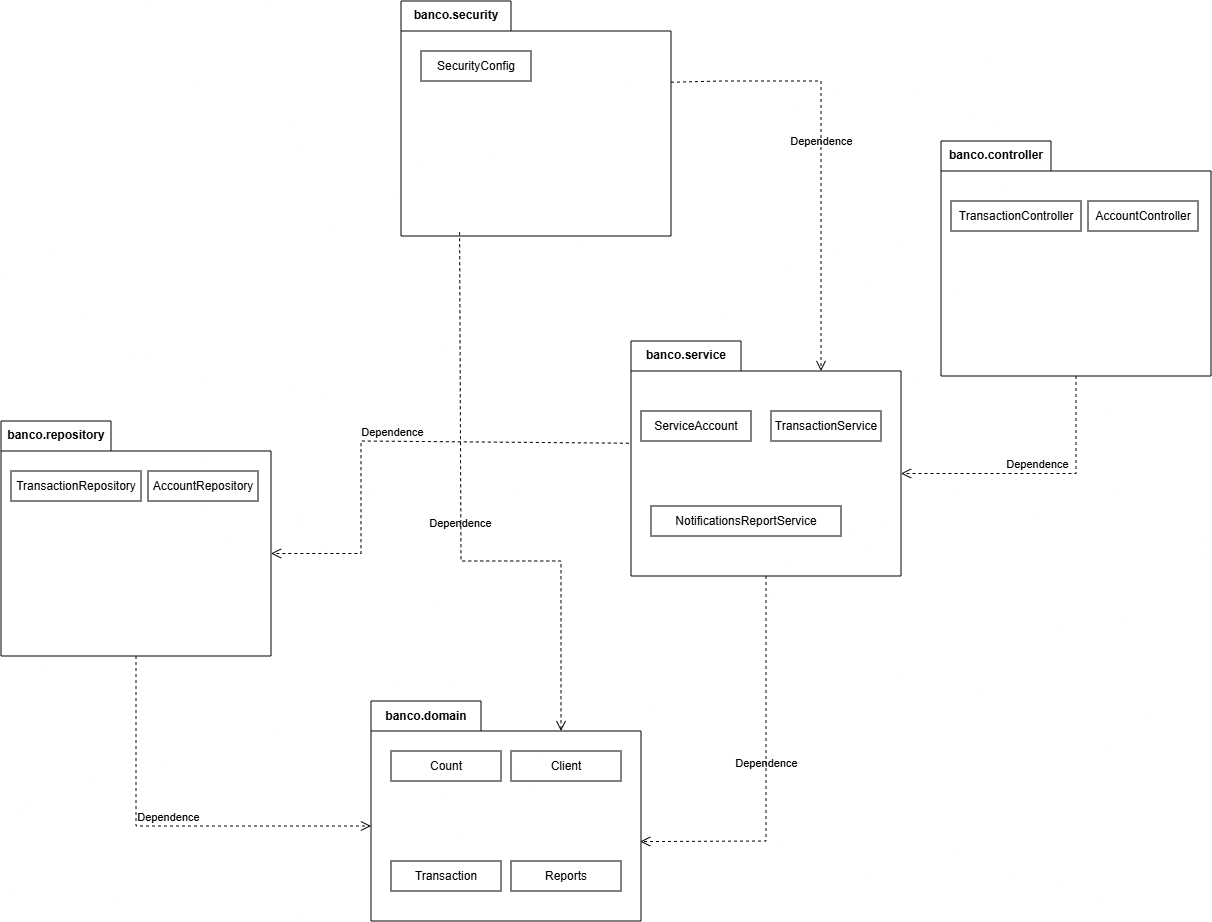

The diagram above was exported from draw.io. Its source (the exported page's mxGraphModel, read from the mxfile embedded in the PNG):
<mxGraphModel dx="1548" dy="932" grid="1" gridSize="10" guides="1" tooltips="1" connect="1" arrows="1" fold="1" page="1" pageScale="1" pageWidth="827" pageHeight="1169" math="0" shadow="0">
  <root>
    <mxCell id="0" />
    <mxCell id="1" parent="0" />
    <mxCell id="ND4052VpgaT-SA7ZiChv-32" parent="1" style="shape=folder;fontStyle=1;tabWidth=110;tabHeight=30;tabPosition=left;html=1;boundedLbl=1;labelInHeader=1;container=1;collapsible=0;recursiveResize=0;whiteSpace=wrap;" value="banco.domain" vertex="1">
      <mxGeometry height="220" width="270" x="470" y="940" as="geometry" />
    </mxCell>
    <mxCell id="ND4052VpgaT-SA7ZiChv-33" parent="ND4052VpgaT-SA7ZiChv-32" style="html=1;whiteSpace=wrap;" value="Count" vertex="1">
      <mxGeometry height="30" relative="1" width="110" as="geometry">
        <mxPoint x="20" y="50" as="offset" />
      </mxGeometry>
    </mxCell>
    <mxCell id="3Ao8Bu1gQuqzHgs8IdvP-5" parent="ND4052VpgaT-SA7ZiChv-32" style="html=1;whiteSpace=wrap;" value="Transaction" vertex="1">
      <mxGeometry height="30" width="110" x="20" y="160" as="geometry" />
    </mxCell>
    <mxCell id="3Ao8Bu1gQuqzHgs8IdvP-3" parent="ND4052VpgaT-SA7ZiChv-32" style="html=1;whiteSpace=wrap;" value="Client" vertex="1">
      <mxGeometry height="30" width="110" x="140" y="50" as="geometry" />
    </mxCell>
    <mxCell id="3Ao8Bu1gQuqzHgs8IdvP-4" parent="ND4052VpgaT-SA7ZiChv-32" style="html=1;whiteSpace=wrap;" value="Reports" vertex="1">
      <mxGeometry height="30" width="110" x="140" y="160" as="geometry" />
    </mxCell>
    <mxCell id="ND4052VpgaT-SA7ZiChv-27" parent="1" style="shape=folder;fontStyle=1;tabWidth=110;tabHeight=30;tabPosition=left;html=1;boundedLbl=1;labelInHeader=1;container=1;collapsible=0;recursiveResize=0;whiteSpace=wrap;" value="banco.service" vertex="1">
      <mxGeometry height="235" width="270" x="730" y="580" as="geometry" />
    </mxCell>
    <mxCell id="ND4052VpgaT-SA7ZiChv-28" parent="ND4052VpgaT-SA7ZiChv-27" style="html=1;whiteSpace=wrap;" value="ServiceAccount" vertex="1">
      <mxGeometry height="30" relative="1" width="110" as="geometry">
        <mxPoint x="10" y="70" as="offset" />
      </mxGeometry>
    </mxCell>
    <mxCell id="ND4052VpgaT-SA7ZiChv-44" parent="ND4052VpgaT-SA7ZiChv-27" style="html=1;whiteSpace=wrap;" value="NotificationsReportService" vertex="1">
      <mxGeometry height="30" width="190" x="20" y="165" as="geometry" />
    </mxCell>
    <mxCell id="3Ao8Bu1gQuqzHgs8IdvP-7" parent="ND4052VpgaT-SA7ZiChv-27" style="html=1;whiteSpace=wrap;" value="TransactionService" vertex="1">
      <mxGeometry height="30" width="110" x="140" y="70" as="geometry" />
    </mxCell>
    <mxCell id="ND4052VpgaT-SA7ZiChv-37" parent="1" style="shape=folder;fontStyle=1;tabWidth=110;tabHeight=30;tabPosition=left;html=1;boundedLbl=1;labelInHeader=1;container=1;collapsible=0;recursiveResize=0;whiteSpace=wrap;" value="banco.repository" vertex="1">
      <mxGeometry height="235" width="270" x="100" y="660" as="geometry" />
    </mxCell>
    <mxCell id="JODQIM4CMB7Kw8tFHTlA-1" parent="ND4052VpgaT-SA7ZiChv-37" style="html=1;whiteSpace=wrap;" value="AccountRepository" vertex="1">
      <mxGeometry height="30" width="110" x="147" y="50" as="geometry" />
    </mxCell>
    <mxCell id="JODQIM4CMB7Kw8tFHTlA-2" parent="ND4052VpgaT-SA7ZiChv-37" style="html=1;whiteSpace=wrap;" value="TransactionRepository" vertex="1">
      <mxGeometry height="30" width="130" x="10" y="50" as="geometry" />
    </mxCell>
    <mxCell id="ND4052VpgaT-SA7ZiChv-39" parent="1" style="shape=folder;fontStyle=1;tabWidth=110;tabHeight=30;tabPosition=left;html=1;boundedLbl=1;labelInHeader=1;container=1;collapsible=0;recursiveResize=0;whiteSpace=wrap;" value="banco.security" vertex="1">
      <mxGeometry height="235" width="270" x="500" y="240" as="geometry" />
    </mxCell>
    <mxCell id="ND4052VpgaT-SA7ZiChv-40" parent="ND4052VpgaT-SA7ZiChv-39" style="html=1;whiteSpace=wrap;" value="Security&lt;span style=&quot;background-color: transparent; color: light-dark(rgb(0, 0, 0), rgb(255, 255, 255));&quot;&gt;Config&lt;/span&gt;" vertex="1">
      <mxGeometry height="30" relative="1" width="110" as="geometry">
        <mxPoint x="20" y="50" as="offset" />
      </mxGeometry>
    </mxCell>
    <mxCell id="ND4052VpgaT-SA7ZiChv-41" parent="1" style="shape=folder;fontStyle=1;tabWidth=110;tabHeight=30;tabPosition=left;html=1;boundedLbl=1;labelInHeader=1;container=1;collapsible=0;recursiveResize=0;whiteSpace=wrap;" value="banco.controller" vertex="1">
      <mxGeometry height="235" width="270" x="1040" y="380" as="geometry" />
    </mxCell>
    <mxCell id="3Ao8Bu1gQuqzHgs8IdvP-9" parent="ND4052VpgaT-SA7ZiChv-41" style="html=1;whiteSpace=wrap;" value="TransactionController" vertex="1">
      <mxGeometry height="30" width="130" x="10" y="60" as="geometry" />
    </mxCell>
    <mxCell id="3Ao8Bu1gQuqzHgs8IdvP-10" parent="ND4052VpgaT-SA7ZiChv-41" style="html=1;whiteSpace=wrap;" value="AccountController" vertex="1">
      <mxGeometry height="30" width="110" x="147" y="60" as="geometry" />
    </mxCell>
    <mxCell id="3Ao8Bu1gQuqzHgs8IdvP-13" edge="1" parent="1" source="ND4052VpgaT-SA7ZiChv-41" style="endArrow=open;startArrow=none;endFill=0;startFill=0;endSize=8;html=1;verticalAlign=bottom;dashed=1;labelBackgroundColor=none;rounded=0;strokeWidth=1;exitX=0.5;exitY=1;exitDx=0;exitDy=0;exitPerimeter=0;entryX=0;entryY=0;entryDx=270;entryDy=132.5;entryPerimeter=0;" target="ND4052VpgaT-SA7ZiChv-27" value="Dependence">
      <mxGeometry relative="1" width="160" as="geometry">
        <Array as="points">
          <mxPoint x="1175" y="712.5" />
        </Array>
        <mxPoint x="1250" y="640" as="sourcePoint" />
        <mxPoint x="1060" y="580" as="targetPoint" />
      </mxGeometry>
    </mxCell>
    <mxCell id="ND4052VpgaT-SA7ZiChv-50" edge="1" parent="1" source="ND4052VpgaT-SA7ZiChv-27" style="endArrow=open;startArrow=none;endFill=0;startFill=0;endSize=8;html=1;verticalAlign=bottom;dashed=1;labelBackgroundColor=none;rounded=0;strokeWidth=1;exitX=0.5;exitY=1;exitDx=0;exitDy=0;exitPerimeter=0;entryX=0.997;entryY=0.639;entryDx=0;entryDy=0;entryPerimeter=0;" target="ND4052VpgaT-SA7ZiChv-32" value="Dependence">
      <mxGeometry relative="1" width="160" as="geometry">
        <Array as="points">
          <mxPoint x="865" y="1080" />
        </Array>
        <mxPoint x="935" y="720" as="sourcePoint" />
        <mxPoint x="740" y="853" as="targetPoint" />
      </mxGeometry>
    </mxCell>
    <mxCell id="ND4052VpgaT-SA7ZiChv-52" edge="1" parent="1" source="ND4052VpgaT-SA7ZiChv-37" style="endArrow=open;startArrow=none;endFill=0;startFill=0;endSize=8;html=1;verticalAlign=bottom;dashed=1;labelBackgroundColor=none;rounded=0;strokeWidth=1;exitX=0.5;exitY=1;exitDx=0;exitDy=0;exitPerimeter=0;entryX=0;entryY=0;entryDx=0;entryDy=125;entryPerimeter=0;" target="ND4052VpgaT-SA7ZiChv-32" value="Dependence">
      <mxGeometry relative="1" width="160" as="geometry">
        <Array as="points">
          <mxPoint x="235" y="1065" />
        </Array>
        <mxPoint x="235" y="665" as="sourcePoint" />
        <mxPoint x="160" y="843" as="targetPoint" />
      </mxGeometry>
    </mxCell>
    <mxCell id="ND4052VpgaT-SA7ZiChv-53" edge="1" parent="1" source="ND4052VpgaT-SA7ZiChv-39" style="endArrow=open;startArrow=none;endFill=0;startFill=0;endSize=8;html=1;verticalAlign=bottom;dashed=1;labelBackgroundColor=none;rounded=0;strokeWidth=1;entryX=0;entryY=0;entryDx=190;entryDy=30;entryPerimeter=0;exitX=0.217;exitY=0.984;exitDx=0;exitDy=0;exitPerimeter=0;" target="ND4052VpgaT-SA7ZiChv-32" value="Dependence">
      <mxGeometry relative="1" width="160" as="geometry">
        <Array as="points">
          <mxPoint x="560" y="800" />
          <mxPoint x="660" y="800" />
        </Array>
        <mxPoint x="555" y="470" as="sourcePoint" />
        <mxPoint x="610" y="660" as="targetPoint" />
      </mxGeometry>
    </mxCell>
    <mxCell id="ND4052VpgaT-SA7ZiChv-54" edge="1" parent="1" source="ND4052VpgaT-SA7ZiChv-39" style="endArrow=open;startArrow=none;endFill=0;startFill=0;endSize=8;html=1;verticalAlign=bottom;dashed=1;labelBackgroundColor=none;rounded=0;strokeWidth=1;exitX=0;exitY=0;exitDx=270;exitDy=81.25;exitPerimeter=0;entryX=0;entryY=0;entryDx=190;entryDy=30;entryPerimeter=0;" target="ND4052VpgaT-SA7ZiChv-27" value="Dependence">
      <mxGeometry relative="1" width="160" as="geometry">
        <Array as="points">
          <mxPoint x="820" y="320" />
          <mxPoint x="920" y="320" />
        </Array>
        <mxPoint x="635" y="195" as="sourcePoint" />
        <mxPoint x="560" y="373" as="targetPoint" />
      </mxGeometry>
    </mxCell>
    <mxCell id="ND4052VpgaT-SA7ZiChv-55" edge="1" parent="1" source="ND4052VpgaT-SA7ZiChv-27" style="endArrow=open;startArrow=none;endFill=0;startFill=0;endSize=8;html=1;verticalAlign=bottom;dashed=1;labelBackgroundColor=none;rounded=0;strokeWidth=1;exitX=-0.008;exitY=0.435;exitDx=0;exitDy=0;exitPerimeter=0;entryX=0;entryY=0;entryDx=270;entryDy=132.5;entryPerimeter=0;" target="ND4052VpgaT-SA7ZiChv-37" value="Dependence">
      <mxGeometry relative="1" width="160" as="geometry">
        <Array as="points">
          <mxPoint x="460" y="680" />
          <mxPoint x="460" y="792.5" />
        </Array>
        <mxPoint x="235" y="390" as="sourcePoint" />
        <mxPoint x="470" y="560" as="targetPoint" />
      </mxGeometry>
    </mxCell>
  </root>
</mxGraphModel>